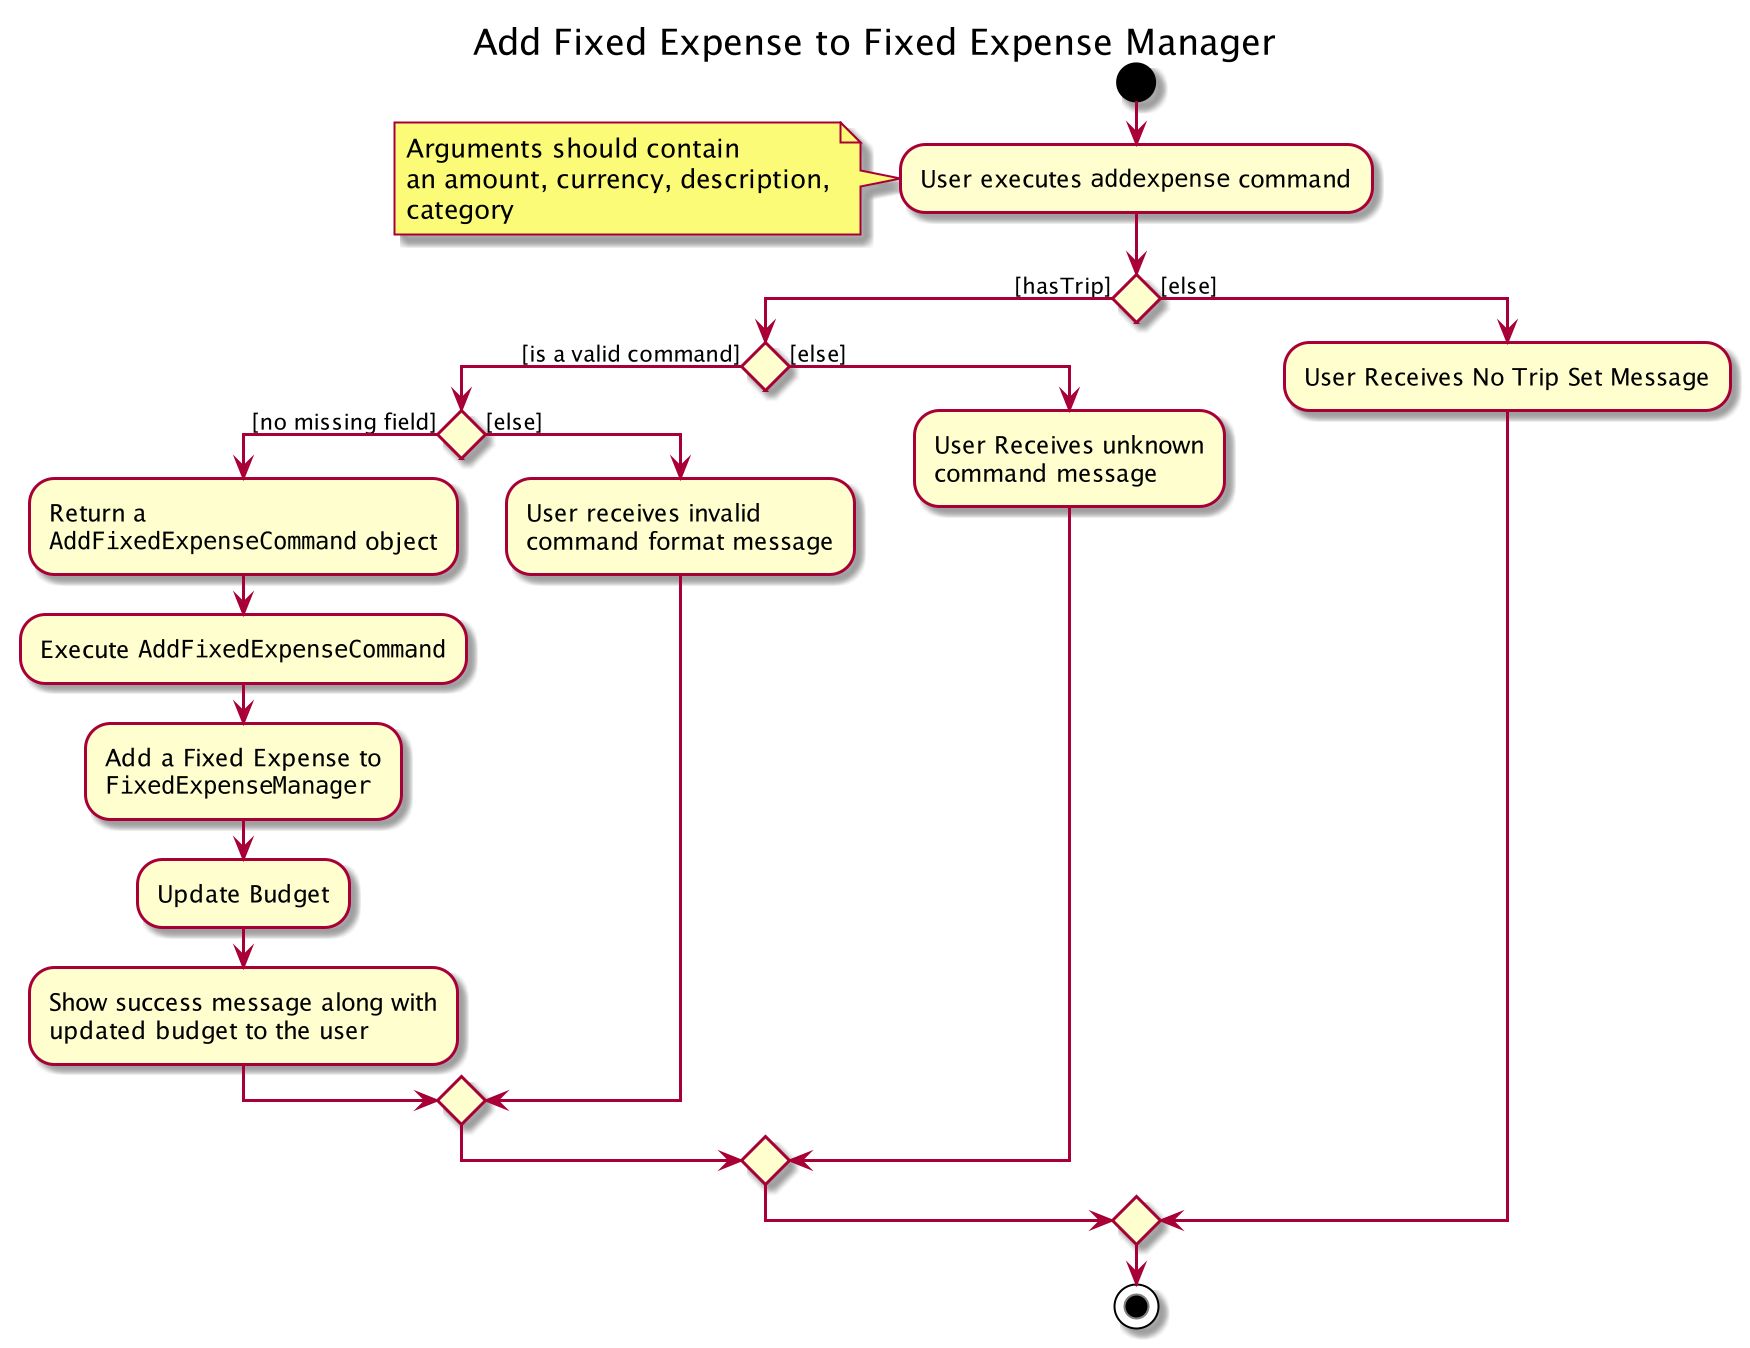

The diagram above was rendered by PlantUML. Its source (embedded in the PNG):
@startuml
title Add Fixed Expense to Fixed Expense Manager

start

:User executes ""addexpense"" command;
note left
  Arguments should contain
  an amount, currency, description,
  category
end note

if () then ([hasTrip])

if () then ([is a valid command])

    if () then ([no missing field])

            :Return a
            ""AddFixedExpenseCommand"" object;

            :Execute ""AddFixedExpenseCommand"";

            :Add a Fixed Expense to
            ""FixedExpenseManager"";

            :Update Budget;

            :Show success message along with
            updated budget to the user;

    else ([else])

         :User receives invalid
         command format message;
    endif

else ([else])
    :User Receives unknown
    command message;

endif

else ([else])
    :User Receives No Trip Set Message;

endif


stop

@enduml